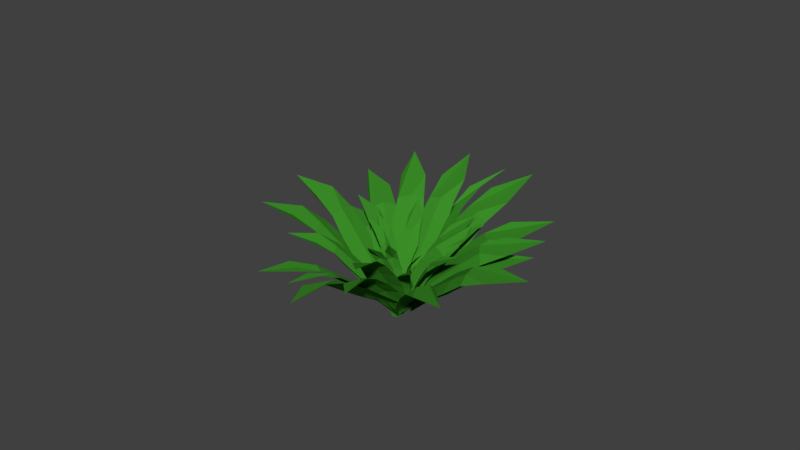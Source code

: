# Source: herb.blend  (saved by Blender 2.77.0; exported with 4.5.12 LTS)
import bpy
from mathutils import Matrix  # noqa: F401  (used for matrix-valued properties, if any)

bpy.ops.wm.read_factory_settings(use_empty=True)
scene = bpy.context.scene
scene.name = 'Scene'

# ---- collections
col_collection_1 = bpy.data.collections.new('Collection 1'); scene.collection.children.link(col_collection_1)

# ---- materials (node trees are filled in below, after node groups)
mat_grass = bpy.data.materials.new('grass')
mat_grass.alpha_threshold = 0.0
mat_grass.diffuse_color = (0.0004224, 0.6921, 0.06629, 1.0)
mat_grass.specular_color = (0.04955, 0.04955, 0.04955)
mat_grass.roughness = 0.5

# ---- material node trees
mat_grass.use_nodes = True; mat_grass.node_tree.nodes.clear()
_N = mat_grass.node_tree.nodes; _L = mat_grass.node_tree.links
n0 = _N.new('ShaderNodeOutputMaterial'); n0.name = 'Material Output'; n0.location = (300, 300)
n1 = _N.new('ShaderNodeBsdfDiffuse'); n1.name = 'Diffuse BSDF'; n1.location = (10, 300)
n1.inputs[0].default_value = (0.04486, 0.2699, 0.02139, 1.0)
_L.new(n1.outputs[0], n0.inputs[0])
n0.is_active_output = True

# ---- world
world_world = bpy.data.worlds.new('World'); scene.world = world_world
world_world.color = (0.05088, 0.05088, 0.05088)
world_world.use_sun_shadow = False
world_world.sun_shadow_jitter_overblur = 0.0
world_world.cycles.sampling_method = 'MANUAL'

# ---- meshes
me_plane_027 = bpy.data.meshes.new('Plane.027')
me_plane_027.from_pydata([(-0.7335, -0.2399, 0.04743), (-1.026, 0.02472, -0.1362), (-5.819, 0.01169, 0.6049), (-6.103, 0.2388, 0.4057), (-0.8975, -0.1015, -0.03418), (-7.773, -0.008918, 0.5128), (-4.511, 0.0002176, 0.5293), (-3.297, -0.09316, 0.4177), (-2.137, -0.153, 0.2645), (-2.456, 0.1338, 0.045), (-3.651, 0.2151, 0.1718), (-4.807, 0.2493, 0.3214), (-2.35, 0.01339, 0.1866), (-3.524, 0.08681, 0.328), (-4.709, 0.1503, 0.4571), (0.6, -0.2688, -0.2403), (0.5101, -0.1771, -0.3157), (0.5533, -0.2238, -0.2779), (-0.02262, -0.2388, -0.02521), (-0.4653, -0.06822, -0.1191), (-2.802, 0.06671, 0.8088), (-3.222, 0.2032, 0.6957), (-0.2158, -0.1487, -0.06717), (-4.077, 0.0503, 0.9063), (-2.102, 0.05043, 0.6636), (-1.492, -0.02286, 0.5101), (-0.9032, -0.1011, 0.2995), (-1.398, 0.08297, 0.1859), (-2.016, 0.1642, 0.3688), (-2.542, 0.2009, 0.5447), (-1.145, 0.0073, 0.2621), (-1.749, 0.09051, 0.4613), (-2.319, 0.1452, 0.6251), (0.6356, -0.25, -0.2692), (0.4791, -0.1887, -0.306), (0.5664, -0.2182, -0.286), (-1.155, 0.2471, -0.1811), (0.1311, 0.3868, 0.05611), (-4.625, 1.812, 0.3365), (-3.402, 1.975, 0.5577), (-0.6086, 0.3133, -0.04324), (-4.782, 2.507, 0.3039), (-3.891, 1.386, 0.2727), (-3.134, 1.001, 0.09052), (-2.139, 0.6482, -0.06358), (-0.7388, 0.8312, 0.2277), (-1.583, 1.205, 0.3998), (-2.597, 1.557, 0.5192), (-1.575, 0.7492, 0.1249), (-2.495, 1.111, 0.2922), (-3.375, 1.48, 0.442), (0.155, -0.2142, -0.3129), (0.7214, -0.2012, -0.2777), (0.4164, -0.2131, -0.2961), (0.5153, 0.4941, -0.003371), (1.773, 0.3989, 0.06994), (2.287, 1.78, 0.5554), (3.509, 1.689, 0.5889), (1.138, 0.4631, 0.07288), (3.508, 2.227, 0.4958), (1.775, 1.443, 0.4752), (1.211, 1.147, 0.3063), (0.8664, 0.8366, 0.1335), (2.304, 0.7237, 0.199), (2.788, 1.025, 0.3694), (3.078, 1.343, 0.5196), (1.583, 0.7953, 0.208), (1.999, 1.1, 0.3828), (2.429, 1.406, 0.541), (0.8831, 0.03389, -0.2089), (1.278, 0.02409, -0.145), (1.085, 0.03252, -0.1677), (-0.4449, -0.2238, -0.06571), (-0.5324, -0.002749, -0.1637), (-4.117, 0.1169, 0.5242), (-4.226, 0.3161, 0.4158), (-0.4843, -0.1127, -0.1054), (-5.548, 0.1811, 0.4843), (-3.189, 0.07567, 0.4487), (-2.377, -0.01531, 0.3375), (-1.576, -0.08053, 0.1935), (-1.687, 0.1679, 0.08292), (-2.498, 0.2505, 0.2074), (-3.296, 0.2921, 0.3371), (-1.652, 0.05645, 0.164), (-2.456, 0.1328, 0.3007), (-3.261, 0.1991, 0.42), (0.5476, -0.2595, -0.2653), (0.5298, -0.1831, -0.3077), (0.5396, -0.2218, -0.2839), (-0.3996, 0.1526, -0.07823), (0.8339, 0.1311, -0.104), (-0.3388, 1.294, 0.7229), (0.7504, 1.312, 0.7174), (0.2568, 0.131, -0.07975), (0.1281, 1.748, 0.7425), (-0.4184, 1.002, 0.5986), (-0.6226, 0.7542, 0.4093), (-0.6373, 0.5119, 0.211), (0.6616, 0.5244, 0.2249), (0.797, 0.7706, 0.4176), (0.7504, 1.018, 0.5994), (0.01261, 0.5232, 0.2556), (0.09171, 0.7659, 0.4535), (0.1729, 1.014, 0.6378), (0.1813, -0.1905, -0.273), (0.6728, -0.2142, -0.3034), (0.4401, -0.2058, -0.2849), (0.2903, 0.1173, -0.1316), (1.11, -0.05031, -0.08673), (1.275, 0.9128, 0.8083), (2.031, 0.7853, 0.8672), (0.707, 0.02234, -0.1005), (2.364, 1.166, 0.9365), (0.8435, 0.726, 0.6486), (0.4768, 0.5872, 0.4381), (0.2925, 0.4139, 0.2113), (1.159, 0.2528, 0.2936), (1.431, 0.4153, 0.5259), (1.64, 0.5864, 0.7164), (0.6982, 0.3338, 0.2813), (0.9194, 0.5018, 0.515), (1.211, 0.6565, 0.7147), (0.3021, -0.1581, -0.2976), (0.6238, -0.229, -0.2933), (0.4642, -0.1962, -0.2917), (-0.9169, -0.2807, 0.04607), (-1.23, 0.01606, -0.1785), (-7.05, -0.2478, 0.3286), (-7.332, 0.007875, 0.0881), (-1.139, -0.126, -0.05422), (-9.14, -0.3471, 0.1055), (-5.514, -0.2046, 0.3228), (-4.0, -0.2573, 0.2701), (-2.529, -0.2723, 0.1673), (-2.869, 0.05097, -0.09776), (-4.368, 0.09001, -0.02678), (-5.815, 0.076, 0.07198), (-2.802, -0.08787, 0.06764), (-4.286, -0.05751, 0.1563), (-5.765, -0.03843, 0.2304), (0.6104, -0.2737, -0.2261), (0.5168, -0.1719, -0.3188), (0.5504, -0.2254, -0.2743), (-0.3674, 0.08562, -0.02333), (0.679, 0.1298, -0.1494), (-0.1526, 1.154, 0.7644), (0.7388, 1.228, 0.6596), (0.2421, 0.09568, -0.0795), (-0.04914, 1.592, 0.7774), (-0.1939, 0.8858, 0.6397), (-0.4621, 0.6508, 0.4748), (-0.5859, 0.4302, 0.2837), (0.5139, 0.5085, 0.1749), (0.727, 0.7395, 0.351), (0.7746, 0.9611, 0.5327), (0.01652, 0.4728, 0.2608), (0.1908, 0.6981, 0.447), (0.3489, 0.9267, 0.6191), (0.2246, -0.2089, -0.2504), (0.6401, -0.2052, -0.313), (0.4608, -0.211, -0.2798), (0.7573, 0.02815, -0.1081), (0.9889, -0.1983, -0.05518), (1.751, 0.3931, 1.001), (2.02, 0.1864, 1.047), (0.8591, -0.0956, -0.0749), (2.887, 0.4152, 1.224), (1.26, 0.3352, 0.7946), (0.9576, 0.3115, 0.5593), (0.8113, 0.2177, 0.2793), (1.061, -0.02595, 0.3509), (1.263, 0.04029, 0.6265), (1.527, 0.1125, 0.847), (0.8874, 0.0957, 0.3391), (1.05, 0.1763, 0.6204), (1.336, 0.2238, 0.8476), (0.4604, -0.1453, -0.3035), (0.5558, -0.2336, -0.2911), (0.5028, -0.192, -0.2939), (0.4798, -0.2514, -0.1793), (0.09077, -0.1872, -0.1977), (-0.9142, -0.06889, 0.49), (-1.257, -0.02947, 0.451), (0.2945, -0.2152, -0.1842), (-1.429, -0.1329, 0.5812), (-0.5935, -0.07476, 0.3593), (-0.2007, -0.1414, 0.1853), (0.1455, -0.2102, -0.005594), (-0.2943, -0.1399, -0.02666), (-0.6773, -0.06968, 0.1574), (-0.976, -0.02271, 0.3284), (-0.07182, -0.1673, -0.007831), (-0.441, -0.09484, 0.1824), (-0.7911, -0.03691, 0.3565), (0.627, -0.2247, -0.29), (0.4852, -0.201, -0.297), (0.5585, -0.2114, -0.2916), (0.341, -0.02678, -0.2001), (0.7755, -0.1374, -0.1451), (-0.1125, 0.4958, 0.607), (0.2908, 0.4142, 0.6763), (0.5301, -0.08837, -0.1657), (0.364, 0.6431, 0.7645), (-0.1929, 0.3934, 0.4758), (-0.1424, 0.303, 0.2919), (0.1306, 0.1454, 0.04057), (0.5937, 0.03595, 0.1197), (0.3571, 0.1921, 0.3863), (0.2283, 0.3037, 0.5518), (0.319, 0.08815, 0.09461), (0.05625, 0.2458, 0.3572), (-0.02867, 0.3459, 0.5303), (0.4209, -0.1775, -0.3062), (0.587, -0.2215, -0.2903), (0.4931, -0.2007, -0.295), (0.8021, -0.08861, -0.05255), (0.2657, -0.2513, -0.01658), (-0.1535, 0.07973, 1.093), (-0.553, -0.102, 1.1), (0.4897, -0.168, -0.03351), (0.07349, -0.06988, 1.401), (-0.1417, 0.1006, 0.8593), (0.1047, 0.1111, 0.6346), (0.4106, 0.044, 0.3503), (-0.1591, -0.1485, 0.3803), (-0.4574, -0.119, 0.6434), (-0.5885, -0.09142, 0.8663), (0.05, -0.04063, 0.3796), (-0.2621, 0.008829, 0.6539), (-0.4491, 0.01653, 0.8773), (0.6701, -0.1661, -0.3021), (0.4747, -0.2268, -0.291), (0.5574, -0.1953, -0.2952), (1.292, 0.03145, 0.1092), (0.7088, -0.3111, 0.1518), (3.234, -0.2183, 1.691), (2.815, -0.5646, 1.695), (0.9888, -0.1539, 0.1417), (4.701, -0.5349, 2.034), (2.478, -0.1112, 1.351), (2.112, 0.001618, 0.9737), (1.704, 0.05108, 0.5904), (1.117, -0.3532, 0.6107), (1.498, -0.443, 0.9905), (1.998, -0.4797, 1.36), (1.333, -0.1438, 0.6442), (1.714, -0.2135, 1.027), (2.149, -0.2894, 1.4), (0.6523, -0.1106, -0.2978), (0.4479, -0.2412, -0.2894), (0.5556, -0.1831, -0.2933), (0.724, -0.05529, -0.1067), (0.3743, -0.2166, -0.04025), (-0.2425, 0.2933, 0.933), (-0.4846, 0.1233, 0.9797), (0.5006, -0.1335, -0.0738), (0.03089, 0.2399, 1.231), (-0.232, 0.2621, 0.7257), (-0.009297, 0.2335, 0.5269), (0.356, 0.1084, 0.245), (-0.02139, -0.0749, 0.3191), (-0.3655, 0.01608, 0.5865), (-0.5096, 0.0815, 0.7751), (0.09271, 0.02663, 0.2921), (-0.2714, 0.1354, 0.5675), (-0.4527, 0.1817, 0.761), (0.6238, -0.1668, -0.3089), (0.4985, -0.2277, -0.2875), (0.5442, -0.1956, -0.2972), (-0.2087, -0.3775, 0.2214), (-1.553, -0.161, 0.02418), (-5.557, -1.063, 1.326), (-6.793, -0.8957, 1.101), (-0.9304, -0.2657, 0.1505), (-7.71, -1.492, 1.379), (-4.208, -0.8248, 1.107), (-2.756, -0.7027, 0.8444), (-1.514, -0.5602, 0.5335), (-2.992, -0.3362, 0.2889), (-4.368, -0.4657, 0.5692), (-5.533, -0.6367, 0.8735), (-2.341, -0.4283, 0.4595), (-3.654, -0.5602, 0.7568), (-4.963, -0.7073, 1.038), (0.8691, -0.2537, -0.2412), (0.3743, -0.1721, -0.3116), (0.627, -0.2214, -0.2793), (1.095, -0.2048, 0.1062), (-0.09897, -0.3587, 0.0686), (0.7437, -0.9085, 1.468), (-0.2519, -1.097, 1.381), (0.4799, -0.2921, 0.09988), (0.95, -1.402, 1.708), (0.6418, -0.666, 1.188), (0.8634, -0.4677, 0.8803), (0.9333, -0.3078, 0.5512), (-0.3121, -0.5166, 0.4613), (-0.4787, -0.701, 0.7769), (-0.4463, -0.8626, 1.098), (0.2371, -0.4036, 0.5454), (0.1076, -0.5742, 0.8689), (0.01348, -0.755, 1.182), (0.8261, -0.1631, -0.2855), (0.3819, -0.2173, -0.297), (0.6057, -0.1963, -0.29), (1.476, -0.02467, 0.2276), (0.3857, -0.3867, 0.2235), (3.348, -0.7482, 1.997), (2.461, -1.12, 1.951), (0.9078, -0.2179, 0.2484), (4.669, -1.28, 2.36), (2.623, -0.5161, 1.605), (2.367, -0.3019, 1.168), (1.99, -0.1575, 0.7151), (0.8361, -0.5861, 0.6808), (1.136, -0.7749, 1.124), (1.638, -0.9097, 1.563), (1.325, -0.3635, 0.7516), (1.647, -0.5294, 1.201), (2.028, -0.7052, 1.638), (0.7772, -0.1032, -0.2864), (0.3785, -0.2375, -0.2907), (0.5925, -0.1822, -0.2912), (1.27, 0.07502, 0.1319), (0.5968, -0.2708, 0.2253), (2.852, 0.05253, 1.843), (2.352, -0.2994, 1.9), (0.9092, -0.1039, 0.188), (4.226, -0.2242, 2.282), (2.18, 0.108, 1.459), (1.926, 0.1591, 1.044), (1.618, 0.1443, 0.6329), (0.9271, -0.2629, 0.7132), (1.201, -0.29, 1.127), (1.611, -0.2654, 1.524), (1.18, -0.04326, 0.7149), (1.456, -0.04912, 1.129), (1.791, -0.06368, 1.534), (0.6752, -0.1108, -0.3089), (0.4396, -0.2432, -0.283), (0.5604, -0.1821, -0.2971), (-1.017, -0.04905, 0.07042), (-0.8199, 0.1896, 0.004351), (-3.964, 0.6767, 0.5392), (-3.587, 0.8786, 0.4678), (-0.899, 0.07217, 0.05858), (-5.053, 0.9424, 0.4924), (-3.199, 0.5191, 0.4673), (-2.612, 0.331, 0.3586), (-1.942, 0.151, 0.2601), (-1.584, 0.4086, 0.1784), (-2.111, 0.6, 0.2732), (-2.783, 0.736, 0.3963), (-1.765, 0.29, 0.2495), (-2.363, 0.4778, 0.3465), (-2.991, 0.6395, 0.4619), (0.06882, -0.1759, -0.1954), (0.1238, -0.08829, -0.22), (0.104, -0.1316, -0.2017), (1.165, 0.2211, -0.001803), (1.353, -0.16, 0.1334), (5.002, 0.678, 1.363), (5.259, 0.3176, 1.472), (1.288, 0.02022, 0.07714), (7.247, 0.6465, 1.611), (3.786, 0.5895, 1.088), (2.874, 0.5332, 0.7374), (2.035, 0.4124, 0.3969), (2.261, -0.01332, 0.548), (3.147, 0.06644, 0.8952), (4.033, 0.2039, 1.211), (2.107, 0.2126, 0.5208), (2.959, 0.3119, 0.8674), (3.861, 0.4076, 1.2), (0.4298, -0.09662, -0.3111), (0.5306, -0.2504, -0.2807), (0.5001, -0.1795, -0.2963), (0.4142, 0.4017, -0.03499), (1.638, 0.08144, 0.07563), (4.368, 1.623, 1.024), (5.544, 1.342, 1.12), (1.071, 0.2351, 0.03917), (6.72, 1.971, 1.098), (3.19, 1.31, 0.8349), (2.131, 1.059, 0.5391), (1.296, 0.7603, 0.2482), (2.639, 0.421, 0.3917), (3.617, 0.6894, 0.6859), (4.43, 1.007, 0.9469), (1.952, 0.6056, 0.3749), (2.854, 0.8872, 0.6712), (3.794, 1.17, 0.9481), (0.1395, -0.1034, -0.2903), (0.655, -0.2487, -0.2873), (0.4267, -0.1826, -0.2899), (-0.3004, 0.3842, -0.0506), (1.325, 0.2272, -0.009863), (1.885, 1.946, 0.7558), (3.389, 1.828, 0.7921), (0.5609, 0.3019, -0.01096), (3.415, 2.497, 0.714), (1.238, 1.538, 0.6335), (0.5312, 1.187, 0.4047), (0.09434, 0.8169, 0.1703), (1.862, 0.6687, 0.2446), (2.471, 1.027, 0.4756), (2.842, 1.408, 0.6827), (0.976, 0.7587, 0.26), (1.501, 1.121, 0.4965), (2.043, 1.486, 0.7128), (0.03934, -0.1444, -0.2706), (0.7118, -0.233, -0.2975), (0.4031, -0.1937, -0.2843), (-1.622, 0.08199, -0.03076), (-0.3998, 0.3943, -0.06043), (-6.028, 1.479, 0.5099), (-4.931, 1.788, 0.4651), (-1.032, 0.2426, -0.01698), (-7.325, 2.07, 0.3382), (-4.869, 1.118, 0.4543), (-3.958, 0.7435, 0.2913), (-2.861, 0.4225, 0.108), (-1.533, 0.7893, 0.08778), (-2.512, 1.145, 0.2583), (-3.683, 1.449, 0.4173), (-2.247, 0.6249, 0.1496), (-3.277, 0.9634, 0.3305), (-4.315, 1.303, 0.4896), (0.1607, -0.2597, -0.2496), (0.6981, -0.1795, -0.3074), (0.4367, -0.2247, -0.2788), (0.8667, -0.2861, 0.1614), (-0.5738, -0.3531, 0.06694), (-0.7721, -1.238, 1.468), (-2.016, -1.346, 1.327), (0.117, -0.3294, 0.1316), (-1.197, -1.812, 1.65), (-0.5039, -0.9318, 1.2), (0.06987, -0.6938, 0.8987), (0.4461, -0.4813, 0.5655), (-1.086, -0.5906, 0.4149), (-1.589, -0.8193, 0.7279), (-1.855, -1.041, 1.054), (-0.4033, -0.5268, 0.5337), (-0.8531, -0.745, 0.8581), (-1.273, -0.9754, 1.17), (0.8936, -0.1846, -0.2724), (0.3536, -0.2044, -0.3014), (0.6262, -0.2027, -0.2868), (0.2788, -0.3372, 0.09254), (-0.9241, -0.2084, 0.005412), (-2.975, -0.8686, 1.192), (-4.052, -0.7888, 1.064), (-0.3283, -0.2761, 0.06316), (-4.339, -1.24, 1.316), (-2.196, -0.6675, 0.9793), (-1.313, -0.5514, 0.734), (-0.6154, -0.4282, 0.4597), (-1.902, -0.3138, 0.3225), (-2.718, -0.4325, 0.5785), (-3.351, -0.5751, 0.8463), (-1.308, -0.3563, 0.429), (-2.069, -0.4743, 0.6954), (-2.827, -0.6041, 0.9505), (0.8332, -0.2359, -0.2732), (0.3888, -0.1863, -0.3029), (0.6158, -0.2155, -0.2868), (-0.7152, -0.3466, 0.1833), (-1.64, -0.009574, 0.005477), (-6.763, -0.603, 1.189), (-7.646, -0.3135, 0.9865), (-1.205, -0.1731, 0.1231), (-9.338, -0.8057, 1.195), (-5.163, -0.4855, 0.9995), (-3.617, -0.4794, 0.7543), (-2.232, -0.4305, 0.4639), (-3.261, -0.06449, 0.2481), (-4.748, -0.0861, 0.5099), (-6.1, -0.1676, 0.7906), (-2.808, -0.2261, 0.4057), (-4.242, -0.2575, 0.6839), (-5.692, -0.3015, 0.9449), (0.7498, -0.2806, -0.2396), (0.4277, -0.1618, -0.3124), (0.5999, -0.229, -0.2785), (-1.416, -0.2294, 0.04842), (-1.407, 0.1819, -0.1311), (-8.335, 0.1779, 0.4351), (-8.35, 0.5515, 0.2363), (-1.473, -0.01464, -0.01496), (-10.83, 0.2942, 0.19), (-6.533, 0.1083, 0.4126), (-4.868, -0.05218, 0.31), (-3.208, -0.1531, 0.1615), (-3.208, 0.3068, -0.04555), (-4.872, 0.4457, 0.07385), (-6.54, 0.5139, 0.2093), (-3.298, 0.1005, 0.1038), (-4.956, 0.2235, 0.2408), (-6.621, 0.3379, 0.3578), (0.5043, -0.2933, -0.2257), (0.5565, -0.1602, -0.3164), (0.5278, -0.2324, -0.2739), (-1.585, -0.09065, 0.03942), (-1.013, 0.3031, -0.08537), (-7.372, 0.8426, 0.5952), (-6.89, 1.213, 0.4545), (-1.318, 0.1134, 0.00432), (-9.514, 1.21, 0.4182), (-5.816, 0.6211, 0.5316), (-4.514, 0.3421, 0.3802), (-3.138, 0.1245, 0.1925), (-2.527, 0.573, 0.05564), (-3.856, 0.8298, 0.2203), (-5.284, 1.021, 0.3908), (-2.88, 0.3712, 0.1734), (-4.225, 0.6104, 0.3528), (-5.588, 0.8455, 0.5119), (0.3416, -0.2855, -0.234), (0.6185, -0.1661, -0.3143), (0.4889, -0.2309, -0.2755), (-0.564, 0.1187, -0.1107), (0.6113, 0.1539, -0.1151), (-1.481, 1.28, 0.5756), (-0.4465, 1.35, 0.5905), (0.04317, 0.1291, -0.1011), (-1.354, 1.74, 0.5616), (-1.31, 0.9873, 0.4803), (-1.266, 0.7247, 0.3152), (-1.041, 0.4763, 0.1446), (0.1908, 0.5525, 0.1831), (0.08085, 0.8101, 0.3503), (-0.2008, 1.06, 0.5031), (-0.4419, 0.5221, 0.2), (-0.6053, 0.774, 0.3715), (-0.7655, 1.03, 0.5292), (0.2022, -0.2055, -0.2783), (0.6733, -0.2086, -0.3011), (0.4437, -0.2093, -0.2862), (-1.293, 0.2967, -0.02211), (0.4783, 0.4171, -0.03446), (-2.621, 2.119, 0.642), (-1.003, 2.256, 0.6166), (-0.3895, 0.3625, 0.001399), (-2.607, 2.841, 0.5058), (-2.274, 1.639, 0.5574), (-2.166, 1.187, 0.3599), (-1.78, 0.7604, 0.1448), (0.158, 0.9168, 0.1491), (-0.05072, 1.36, 0.3531), (-0.5342, 1.783, 0.5416), (-0.826, 0.8593, 0.2023), (-1.115, 1.293, 0.416), (-1.407, 1.731, 0.6071), (-0.003321, -0.2082, -0.2478), (0.7481, -0.2041, -0.3068), (0.395, -0.2111, -0.2782), (-0.6603, 0.3799, -0.07443), (1.101, 0.3123, -0.02811), (0.4136, 2.152, 0.5735), (2.04, 2.115, 0.6114), (0.2515, 0.3495, -0.02891), (1.537, 2.786, 0.4638), (0.07181, 1.69, 0.4926), (-0.3799, 1.273, 0.2963), (-0.5418, 0.8512, 0.09404), (1.379, 0.8017, 0.1723), (1.725, 1.221, 0.3709), (1.81, 1.648, 0.5443), (0.4057, 0.8478, 0.1859), (0.6633, 1.267, 0.3905), (0.9359, 1.689, 0.5737), (0.001077, -0.1646, -0.2665), (0.7362, -0.2252, -0.2981), (0.3927, -0.1987, -0.2832)], [], [(14, 11, 3, 5), (6, 14, 5, 2), (0, 4, 12, 8), (8, 12, 13, 7), (7, 13, 14, 6), (4, 1, 9, 12), (12, 9, 10, 13), (13, 10, 11, 14), (4, 0, 15, 17), (1, 4, 17, 16), (32, 29, 21, 23), (24, 32, 23, 20), (18, 22, 30, 26), (26, 30, 31, 25), (25, 31, 32, 24), (22, 19, 27, 30), (30, 27, 28, 31), (31, 28, 29, 32), (22, 18, 33, 35), (19, 22, 35, 34), (50, 47, 39, 41), (42, 50, 41, 38), (36, 40, 48, 44), (44, 48, 49, 43), (43, 49, 50, 42), (40, 37, 45, 48), (48, 45, 46, 49), (49, 46, 47, 50), (40, 36, 51, 53), (37, 40, 53, 52), (68, 65, 57, 59), (60, 68, 59, 56), (54, 58, 66, 62), (62, 66, 67, 61), (61, 67, 68, 60), (58, 55, 63, 66), (66, 63, 64, 67), (67, 64, 65, 68), (58, 54, 69, 71), (55, 58, 71, 70), (86, 83, 75, 77), (78, 86, 77, 74), (72, 76, 84, 80), (80, 84, 85, 79), (79, 85, 86, 78), (76, 73, 81, 84), (84, 81, 82, 85), (85, 82, 83, 86), (76, 72, 87, 89), (73, 76, 89, 88), (104, 101, 93, 95), (96, 104, 95, 92), (90, 94, 102, 98), (98, 102, 103, 97), (97, 103, 104, 96), (94, 91, 99, 102), (102, 99, 100, 103), (103, 100, 101, 104), (94, 90, 105, 107), (91, 94, 107, 106), (122, 119, 111, 113), (114, 122, 113, 110), (108, 112, 120, 116), (116, 120, 121, 115), (115, 121, 122, 114), (112, 109, 117, 120), (120, 117, 118, 121), (121, 118, 119, 122), (112, 108, 123, 125), (109, 112, 125, 124), (140, 137, 129, 131), (132, 140, 131, 128), (126, 130, 138, 134), (134, 138, 139, 133), (133, 139, 140, 132), (130, 127, 135, 138), (138, 135, 136, 139), (139, 136, 137, 140), (130, 126, 141, 143), (127, 130, 143, 142), (158, 155, 147, 149), (150, 158, 149, 146), (144, 148, 156, 152), (152, 156, 157, 151), (151, 157, 158, 150), (148, 145, 153, 156), (156, 153, 154, 157), (157, 154, 155, 158), (148, 144, 159, 161), (145, 148, 161, 160), (176, 173, 165, 167), (168, 176, 167, 164), (162, 166, 174, 170), (170, 174, 175, 169), (169, 175, 176, 168), (166, 163, 171, 174), (174, 171, 172, 175), (175, 172, 173, 176), (166, 162, 177, 179), (163, 166, 179, 178), (194, 191, 183, 185), (186, 194, 185, 182), (180, 184, 192, 188), (188, 192, 193, 187), (187, 193, 194, 186), (184, 181, 189, 192), (192, 189, 190, 193), (193, 190, 191, 194), (184, 180, 195, 197), (181, 184, 197, 196), (212, 209, 201, 203), (204, 212, 203, 200), (198, 202, 210, 206), (206, 210, 211, 205), (205, 211, 212, 204), (202, 199, 207, 210), (210, 207, 208, 211), (211, 208, 209, 212), (202, 198, 213, 215), (199, 202, 215, 214), (230, 227, 219, 221), (222, 230, 221, 218), (216, 220, 228, 224), (224, 228, 229, 223), (223, 229, 230, 222), (220, 217, 225, 228), (228, 225, 226, 229), (229, 226, 227, 230), (220, 216, 231, 233), (217, 220, 233, 232), (248, 245, 237, 239), (240, 248, 239, 236), (234, 238, 246, 242), (242, 246, 247, 241), (241, 247, 248, 240), (238, 235, 243, 246), (246, 243, 244, 247), (247, 244, 245, 248), (238, 234, 249, 251), (235, 238, 251, 250), (266, 263, 255, 257), (258, 266, 257, 254), (252, 256, 264, 260), (260, 264, 265, 259), (259, 265, 266, 258), (256, 253, 261, 264), (264, 261, 262, 265), (265, 262, 263, 266), (256, 252, 267, 269), (253, 256, 269, 268), (284, 281, 273, 275), (276, 284, 275, 272), (270, 274, 282, 278), (278, 282, 283, 277), (277, 283, 284, 276), (274, 271, 279, 282), (282, 279, 280, 283), (283, 280, 281, 284), (274, 270, 285, 287), (271, 274, 287, 286), (302, 299, 291, 293), (294, 302, 293, 290), (288, 292, 300, 296), (296, 300, 301, 295), (295, 301, 302, 294), (292, 289, 297, 300), (300, 297, 298, 301), (301, 298, 299, 302), (292, 288, 303, 305), (289, 292, 305, 304), (320, 317, 309, 311), (312, 320, 311, 308), (306, 310, 318, 314), (314, 318, 319, 313), (313, 319, 320, 312), (310, 307, 315, 318), (318, 315, 316, 319), (319, 316, 317, 320), (310, 306, 321, 323), (307, 310, 323, 322), (338, 335, 327, 329), (330, 338, 329, 326), (324, 328, 336, 332), (332, 336, 337, 331), (331, 337, 338, 330), (328, 325, 333, 336), (336, 333, 334, 337), (337, 334, 335, 338), (328, 324, 339, 341), (325, 328, 341, 340), (356, 353, 345, 347), (348, 356, 347, 344), (342, 346, 354, 350), (350, 354, 355, 349), (349, 355, 356, 348), (346, 343, 351, 354), (354, 351, 352, 355), (355, 352, 353, 356), (346, 342, 357, 359), (343, 346, 359, 358), (374, 371, 363, 365), (366, 374, 365, 362), (360, 364, 372, 368), (368, 372, 373, 367), (367, 373, 374, 366), (364, 361, 369, 372), (372, 369, 370, 373), (373, 370, 371, 374), (364, 360, 375, 377), (361, 364, 377, 376), (392, 389, 381, 383), (384, 392, 383, 380), (378, 382, 390, 386), (386, 390, 391, 385), (385, 391, 392, 384), (382, 379, 387, 390), (390, 387, 388, 391), (391, 388, 389, 392), (382, 378, 393, 395), (379, 382, 395, 394), (410, 407, 399, 401), (402, 410, 401, 398), (396, 400, 408, 404), (404, 408, 409, 403), (403, 409, 410, 402), (400, 397, 405, 408), (408, 405, 406, 409), (409, 406, 407, 410), (400, 396, 411, 413), (397, 400, 413, 412), (428, 425, 417, 419), (420, 428, 419, 416), (414, 418, 426, 422), (422, 426, 427, 421), (421, 427, 428, 420), (418, 415, 423, 426), (426, 423, 424, 427), (427, 424, 425, 428), (418, 414, 429, 431), (415, 418, 431, 430), (446, 443, 435, 437), (438, 446, 437, 434), (432, 436, 444, 440), (440, 444, 445, 439), (439, 445, 446, 438), (436, 433, 441, 444), (444, 441, 442, 445), (445, 442, 443, 446), (436, 432, 447, 449), (433, 436, 449, 448), (464, 461, 453, 455), (456, 464, 455, 452), (450, 454, 462, 458), (458, 462, 463, 457), (457, 463, 464, 456), (454, 451, 459, 462), (462, 459, 460, 463), (463, 460, 461, 464), (454, 450, 465, 467), (451, 454, 467, 466), (482, 479, 471, 473), (474, 482, 473, 470), (468, 472, 480, 476), (476, 480, 481, 475), (475, 481, 482, 474), (472, 469, 477, 480), (480, 477, 478, 481), (481, 478, 479, 482), (472, 468, 483, 485), (469, 472, 485, 484), (500, 497, 489, 491), (492, 500, 491, 488), (486, 490, 498, 494), (494, 498, 499, 493), (493, 499, 500, 492), (490, 487, 495, 498), (498, 495, 496, 499), (499, 496, 497, 500), (490, 486, 501, 503), (487, 490, 503, 502), (518, 515, 507, 509), (510, 518, 509, 506), (504, 508, 516, 512), (512, 516, 517, 511), (511, 517, 518, 510), (508, 505, 513, 516), (516, 513, 514, 517), (517, 514, 515, 518), (508, 504, 519, 521), (505, 508, 521, 520), (536, 533, 525, 527), (528, 536, 527, 524), (522, 526, 534, 530), (530, 534, 535, 529), (529, 535, 536, 528), (526, 523, 531, 534), (534, 531, 532, 535), (535, 532, 533, 536), (526, 522, 537, 539), (523, 526, 539, 538), (554, 551, 543, 545), (546, 554, 545, 542), (540, 544, 552, 548), (548, 552, 553, 547), (547, 553, 554, 546), (544, 541, 549, 552), (552, 549, 550, 553), (553, 550, 551, 554), (544, 540, 555, 557), (541, 544, 557, 556), (572, 569, 561, 563), (564, 572, 563, 560), (558, 562, 570, 566), (566, 570, 571, 565), (565, 571, 572, 564), (562, 559, 567, 570), (570, 567, 568, 571), (571, 568, 569, 572), (562, 558, 573, 575), (559, 562, 575, 574)])
me_plane_027.materials.append(mat_grass)
me_plane_027.use_remesh_preserve_volume = False
me_plane_027.use_remesh_preserve_attributes = False
me_plane_027.use_mirror_vertex_groups = False
me_plane_027.update()

# ---- objects
ob_plane_027 = bpy.data.objects.new('Plane.027', me_plane_027)

# ---- transforms, parenting, visibility, modifiers, constraints
ob_plane_027.location = (0.2459, -0.1891, 0.2321)
ob_plane_027.rotation_euler = (0.4466, 0.3075, -0.5769)
ob_plane_027.scale = (0.06955, 0.2677, 0.2677)
ob_plane_027.lineart.crease_threshold = 0.0

# ---- collection membership
col_collection_1.objects.link(ob_plane_027)

# ---- scene / render settings (as saved in the file)
scene.frame_start = 1; scene.frame_end = 250; scene.frame_set(1)
scene.render.engine = 'CYCLES'
scene.render.resolution_percentage = 50
scene.render.dither_intensity = 0.0
scene.cycles.use_denoising = False
scene.cycles.samples = 128
scene.cycles.sampling_pattern = 'TABULATED_SOBOL'
scene.cycles.light_sampling_threshold = 0.0
scene.cycles.use_adaptive_sampling = False
scene.cycles.use_light_tree = False
scene.cycles.blur_glossy = 0.0
scene.cycles.sample_clamp_indirect = 0.0
scene.view_settings.view_transform = 'Standard'
bpy.context.view_layer.update()

# ---- added for rendering (the .blend has no active camera and no usable light): camera, sun
cam_auto = bpy.data.cameras.new('AutoCamera')
cam_auto.lens = 50.0
cam_auto.sensor_width = 36.0
cam_auto.clip_end = 1000.0
ob_auto_camera = bpy.data.objects.new('AutoCamera', cam_auto)
scene.collection.objects.link(ob_auto_camera)
ob_auto_camera.location = (2.98456, -3.47831, 2.76719)
ob_auto_camera.rotation_euler = (1.09748, -7.21219e-08, 0.694738)
scene.camera = ob_auto_camera
light_auto_sun = bpy.data.lights.new('AutoSun', 'SUN')
light_auto_sun.energy = 3.0
light_auto_sun.angle = 0.0523599
ob_auto_sun = bpy.data.objects.new('AutoSun', light_auto_sun)
scene.collection.objects.link(ob_auto_sun)
ob_auto_sun.rotation_euler = (0.872665, 0.174533, 0.523599)
bpy.context.view_layer.update()
